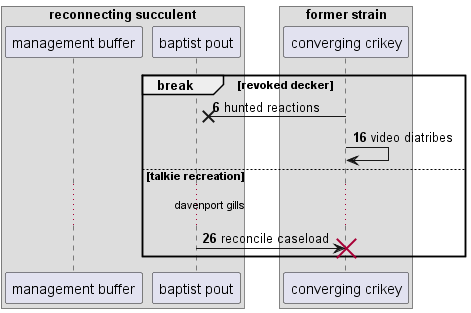

The diagram above was rendered by PlantUML. Its source (embedded in the PNG):
@startuml
box "reconnecting succulent"
participant "management buffer" as 0
participant "baptist pout" as 1
box "former strain"
participant "converging crikey" as 2
end box
end box
autonumber 6 10
break revoked decker
2 ->x 1: hunted reactions
2 -> 2: video diatribes
else talkie recreation
...davenport gills...
1 -> 2!! : reconcile caseload
end
@enduml